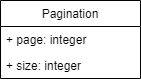

The diagram above was exported from draw.io. Its source (the exported page's mxGraphModel, read from the mxfile embedded in the PNG):
<mxGraphModel dx="1422" dy="737" grid="1" gridSize="10" guides="1" tooltips="1" connect="1" arrows="1" fold="1" page="1" pageScale="1" pageWidth="850" pageHeight="1100" math="0" shadow="0">
  <root>
    <mxCell id="0" />
    <mxCell id="1" parent="0" />
    <mxCell id="VkgAdRme0NkfJGUvN0GL-1" value="Pagination" style="swimlane;fontStyle=0;childLayout=stackLayout;horizontal=1;startSize=26;fillColor=none;horizontalStack=0;resizeParent=1;resizeParentMax=0;resizeLast=0;collapsible=1;marginBottom=0;" vertex="1" parent="1">
      <mxGeometry x="320" y="280" width="140" height="78" as="geometry" />
    </mxCell>
    <mxCell id="VkgAdRme0NkfJGUvN0GL-2" value="+ page: integer" style="text;strokeColor=none;fillColor=none;align=left;verticalAlign=top;spacingLeft=4;spacingRight=4;overflow=hidden;rotatable=0;points=[[0,0.5],[1,0.5]];portConstraint=eastwest;" vertex="1" parent="VkgAdRme0NkfJGUvN0GL-1">
      <mxGeometry y="26" width="140" height="26" as="geometry" />
    </mxCell>
    <mxCell id="VkgAdRme0NkfJGUvN0GL-3" value="+ size: integer" style="text;strokeColor=none;fillColor=none;align=left;verticalAlign=top;spacingLeft=4;spacingRight=4;overflow=hidden;rotatable=0;points=[[0,0.5],[1,0.5]];portConstraint=eastwest;" vertex="1" parent="VkgAdRme0NkfJGUvN0GL-1">
      <mxGeometry y="52" width="140" height="26" as="geometry" />
    </mxCell>
  </root>
</mxGraphModel>